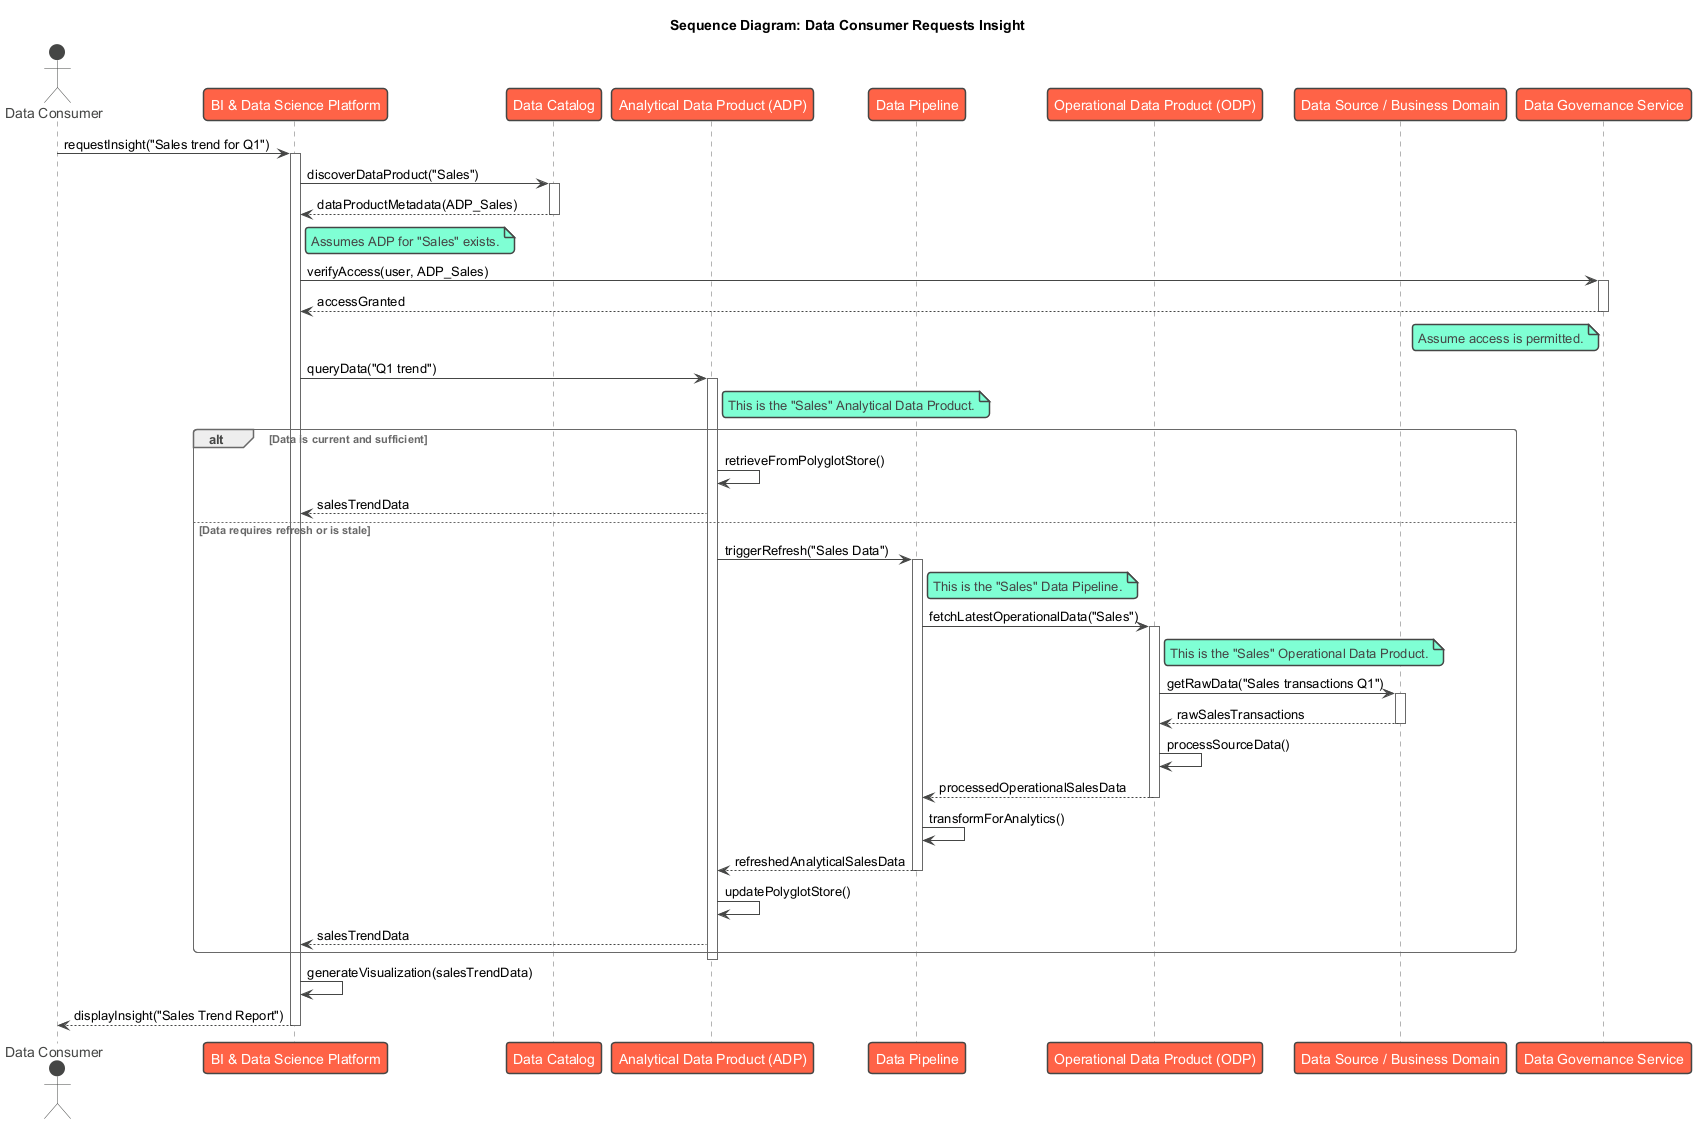

The diagram above was rendered by PlantUML. Its source (embedded in the PNG):
@startuml
!theme vibrant

title Sequence Diagram: Data Consumer Requests Insight

actor "Data Consumer" as DC
participant "BI & Data Science Platform" as BIDS
participant "Data Catalog" as Catalog
participant "Analytical Data Product (ADP)" as ADP
participant "Data Pipeline" as Pipeline
participant "Operational Data Product (ODP)" as ODP
participant "Data Source / Business Domain" as Source
participant "Data Governance Service" as Gov

DC -> BIDS : requestInsight("Sales trend for Q1")
activate BIDS

BIDS -> Catalog : discoverDataProduct("Sales")
activate Catalog
Catalog --> BIDS : dataProductMetadata(ADP_Sales)
deactivate Catalog
note right of BIDS : Assumes ADP for "Sales" exists.

BIDS -> Gov : verifyAccess(user, ADP_Sales)
activate Gov
Gov --> BIDS : accessGranted
deactivate Gov
note left of Gov : Assume access is permitted.

BIDS -> ADP : queryData("Q1 trend")
activate ADP
note right of ADP : This is the "Sales" Analytical Data Product.

alt Data is current and sufficient
    ADP -> ADP : retrieveFromPolyglotStore()
    ADP --> BIDS : salesTrendData
else Data requires refresh or is stale
    ADP -> Pipeline : triggerRefresh("Sales Data")
    activate Pipeline
    note right of Pipeline: This is the "Sales" Data Pipeline.

    Pipeline -> ODP : fetchLatestOperationalData("Sales")
    activate ODP
    note right of ODP: This is the "Sales" Operational Data Product.

    ODP -> Source : getRawData("Sales transactions Q1")
    activate Source
    Source --> ODP : rawSalesTransactions
    deactivate Source
    ODP -> ODP : processSourceData()
    ODP --> Pipeline : processedOperationalSalesData
    deactivate ODP

    Pipeline -> Pipeline : transformForAnalytics()
    Pipeline --> ADP : refreshedAnalyticalSalesData
    deactivate Pipeline

    ADP -> ADP : updatePolyglotStore()
    ADP --> BIDS : salesTrendData
end

deactivate ADP

BIDS -> BIDS : generateVisualization(salesTrendData)
BIDS --> DC : displayInsight("Sales Trend Report")
deactivate BIDS

@enduml